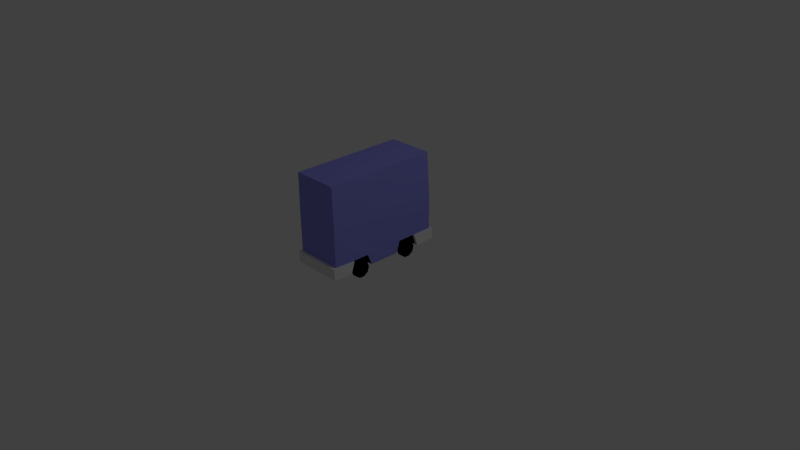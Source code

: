 # Source: CarBus.blend  (saved by Blender 2.72.0; exported with 4.5.12 LTS)
import bpy
from mathutils import Matrix  # noqa: F401  (used for matrix-valued properties, if any)

bpy.ops.wm.read_factory_settings(use_empty=True)
scene = bpy.context.scene
scene.name = 'Scene'

# ---- collections
col_collection_1 = bpy.data.collections.new('Collection 1'); scene.collection.children.link(col_collection_1)

# ---- materials (node trees are filled in below, after node groups)
mat_decelerate = bpy.data.materials.new('Decelerate')
mat_decelerate.alpha_threshold = 0.0
mat_decelerate.use_transparent_shadow = False
mat_decelerate.diffuse_color = (0.2661, 0.2695, 0.8, 1.0)
mat_decelerate.roughness = 0.5
mat_bumper = bpy.data.materials.new('Bumper')
mat_bumper.alpha_threshold = 0.0
mat_bumper.use_transparent_shadow = False
mat_bumper.roughness = 0.5
mat_wheel = bpy.data.materials.new('Wheel')
mat_wheel.alpha_threshold = 0.0
mat_wheel.use_transparent_shadow = False
mat_wheel.diffuse_color = (0.0, 0.0, 0.0, 1.0)
mat_wheel.roughness = 0.5
mat_headlights = bpy.data.materials.new('HeadLights')
mat_headlights.alpha_threshold = 0.0
mat_headlights.use_transparent_shadow = False
mat_headlights.diffuse_color = (1.0, 1.0, 1.0, 1.0)
mat_headlights.roughness = 0.5

# ---- material node trees

# ---- world
world_world = bpy.data.worlds.new('World'); scene.world = world_world
world_world.color = (0.05088, 0.05088, 0.05088)
world_world.use_sun_shadow = False
world_world.sun_shadow_jitter_overblur = 0.0
world_world.cycles.sampling_method = 'MANUAL'
world_world.cycles.sample_map_resolution = 256

# ---- cameras
cam_camera = bpy.data.cameras.new('Camera')
cam_camera.clip_end = 100.0
cam_camera.lens = 35.0
cam_camera.sensor_width = 32.0
cam_camera.sensor_height = 18.0
cam_camera.ortho_scale = 7.314
cam_camera.dof.focus_distance = 0.0
cam_camera.dof.aperture_fstop = 128.0

# ---- lights
light_lamp = bpy.data.lights.new('Lamp', 'POINT')
light_lamp.transmission_factor = 0.0
light_lamp.cutoff_distance = 30.0
light_lamp.energy = 100.0
light_lamp.shadow_buffer_clip_start = 1.001
light_lamp.shadow_soft_size = 0.1
light_lamp.shadow_maximum_resolution = 0.006
light_lamp.use_absolute_resolution = True
light_lamp.cycles.use_multiple_importance_sampling = False

# ---- meshes
me_cube_002 = bpy.data.meshes.new('Cube.002')
me_cube_002.from_pydata([(0.1925, 0.4373, 1.18), (0.1925, 0.4373, 1.174), (-1.639e-08, 0.4287, 1.18), (1.639e-08, 0.4287, 1.174), (-1.639e-08, 0.4061, 1.18), (1.639e-08, 0.4061, 1.174), (-1.639e-08, 0.3492, 1.18), (1.639e-08, 0.3492, 1.174), (0.1925, 0.3376, 1.18), (0.1925, 0.3376, 1.174), (0.33, 0.3492, 1.18), (0.33, 0.3492, 1.174), (0.33, 0.4061, 1.18), (0.33, 0.4061, 1.174), (0.33, 0.4287, 1.18), (0.33, 0.4287, 1.174), (-0.2929, 0.1125, 1.164), (-0.3187, 0.1126, -0.38), (-0.3359, 0.6246, 1.169), (-0.3187, 0.6195, -0.38), (0.3187, 0.1126, -0.38), (0.2929, 0.1125, 1.164), (0.3187, 0.6195, -0.38), (0.3338, 0.6246, 1.169), (-0.3344, 0.7345, 1.169), (-0.3187, 0.7326, -0.38), (-0.308, 1.313, 1.16), (-0.308, 1.313, -0.38), (0.3187, 0.7326, -0.38), (0.3344, 0.7345, 1.169), (0.308, 1.313, -0.38), (0.308, 1.313, 1.16), (-0.3344, 0.1126, -0.1639), (-0.3344, 0.1126, 0.92), (-0.3344, 0.1126, 0.1708), (-0.3344, 0.1126, 0.5951), (-0.3344, 0.2646, -0.114), (-0.3344, 0.2646, 0.114), (-0.3383, 0.2646, 0.8739), (-0.3344, 0.2642, 0.6456), (0.22, 0.1126, 0.92), (0.3344, 0.1126, 0.92), (0.3344, 0.1126, 0.5904), (0.3344, 0.1126, 0.1708), (0.3344, 0.1126, -0.1639), (0.3378, 0.2646, 0.8739), (0.3344, 0.2646, 0.646), (0.3344, 0.2646, 0.1121), (0.3344, 0.2646, -0.114), (-0.286, 0.1126, 0.114), (-0.3509, 0.1126, 0.114), (-0.286, 0.04555, 0.09222), (-0.3509, 0.04556, 0.09222), (-0.286, 0.004142, 0.03522), (-0.3509, 0.004143, 0.03522), (-0.286, 0.004143, -0.03524), (-0.3509, 0.004144, -0.03524), (-0.286, 0.04556, -0.09224), (-0.3509, 0.04556, -0.09224), (-0.286, 0.1126, -0.114), (-0.3509, 0.1126, -0.114), (-0.286, 0.1796, -0.09223), (-0.3509, 0.1796, -0.09223), (-0.286, 0.221, -0.03523), (-0.3509, 0.221, -0.03523), (-0.286, 0.221, 0.03522), (-0.3509, 0.221, 0.03522), (-0.286, 0.1796, 0.09222), (-0.3509, 0.1796, 0.09222), (-0.286, 0.1125, 0.874), (-0.3509, 0.1126, 0.874), (-0.286, 0.04554, 0.8522), (-0.3509, 0.04554, 0.8522), (-0.286, 0.004128, 0.7952), (-0.3509, 0.004129, 0.7952), (-0.286, 0.004129, 0.7248), (-0.3509, 0.00413, 0.7248), (-0.286, 0.04554, 0.6678), (-0.3509, 0.04555, 0.6678), (-0.286, 0.1126, 0.646), (-0.3509, 0.1126, 0.646), (-0.286, 0.1796, 0.6678), (-0.3509, 0.1796, 0.6678), (-0.286, 0.221, 0.7248), (-0.3509, 0.221, 0.7248), (-0.286, 0.221, 0.7952), (-0.3509, 0.221, 0.7952), (-0.286, 0.1796, 0.8522), (-0.3509, 0.1796, 0.8522), (0.3509, 0.1084, 0.1098), (0.286, 0.1084, 0.1098), (0.3509, 0.04141, 0.08798), (0.286, 0.04141, 0.08798), (0.3509, -4.836e-06, 0.03098), (0.286, -4.836e-06, 0.03098), (0.3509, -3.599e-06, -0.03948), (0.286, -3.599e-06, -0.03948), (0.3509, 0.04141, -0.09648), (0.286, 0.04141, -0.09648), (0.3509, 0.1084, -0.1182), (0.286, 0.1084, -0.1182), (0.3509, 0.1754, -0.09648), (0.286, 0.1754, -0.09648), (0.3509, 0.2168, -0.03947), (0.286, 0.2168, -0.03948), (0.3509, 0.2168, 0.03098), (0.286, 0.2168, 0.03098), (0.3509, 0.1754, 0.08798), (0.286, 0.1754, 0.08798), (0.3509, 0.1126, 0.874), (0.286, 0.1126, 0.874), (0.3509, 0.04554, 0.8522), (0.286, 0.04554, 0.8522), (0.3509, 0.004129, 0.7952), (0.286, 0.004129, 0.7952), (0.3509, 0.00413, 0.7248), (0.286, 0.00413, 0.7248), (0.3509, 0.04555, 0.6678), (0.286, 0.04555, 0.6678), (0.3509, 0.1126, 0.646), (0.286, 0.1126, 0.646), (0.3509, 0.1796, 0.6678), (0.286, 0.1796, 0.6678), (0.3509, 0.221, 0.7248), (0.286, 0.221, 0.7248), (0.3509, 0.221, 0.7952), (0.286, 0.221, 0.7952), (0.3509, 0.1796, 0.8522), (0.286, 0.1796, 0.8522), (0.22, 0.2646, 0.1123), (0.22, 0.2646, -0.114), (0.22, 0.1126, -0.1639), (0.22, 0.1126, 0.1708), (-0.22, 0.1126, -0.1639), (-0.22, 0.2646, -0.114), (-0.22, 0.2646, 0.1136), (-0.22, 0.1126, 0.1708), (0.22, 0.1126, 0.592), (0.22, 0.2645, 0.6459), (0.22, 0.2646, 0.874), (-0.22, 0.2643, 0.6457), (-0.22, 0.1126, 0.92), (-0.22, 0.1126, 0.5933), (-0.22, 0.2646, 0.874), (-0.3356, 0.2646, 1.167), (0.3335, 0.2646, 1.167), (-0.3575, 0.1117, 1.204), (0.3552, 0.1117, 1.204), (-0.3668, 0.1134, 0.9275), (-0.3607, 0.2662, 0.8819), (0.3661, 0.1134, 0.9276), (0.3602, 0.2662, 0.882), (-0.3575, 0.2658, 1.204), (0.3552, 0.2658, 1.204), (0.3187, 0.2646, -0.38), (-0.3187, 0.2646, -0.38), (-0.3388, 0.1122, -0.4197), (0.3388, 0.1122, -0.4197), (-0.3564, 0.113, -0.1686), (-0.3564, 0.2654, -0.1187), (0.3564, 0.113, -0.1686), (0.3564, 0.2654, -0.1187), (0.3384, 0.2653, -0.4203), (-0.3384, 0.2653, -0.4203), (-0.1925, 0.4373, 1.18), (-0.1925, 0.4373, 1.174), (-0.33, 0.4287, 1.18), (-0.33, 0.4287, 1.174), (-0.33, 0.4061, 1.18), (-0.33, 0.4061, 1.174), (-0.33, 0.3492, 1.18), (-0.33, 0.3492, 1.174), (-0.1925, 0.3376, 1.18), (-0.1925, 0.3376, 1.174), (-1.639e-08, 0.3492, 1.18), (1.639e-08, 0.3492, 1.174), (-1.639e-08, 0.4061, 1.18), (1.639e-08, 0.4061, 1.174), (-1.639e-08, 0.4287, 1.18), (1.639e-08, 0.4287, 1.174)], [], [(0, 1, 3, 2), (2, 3, 5, 4), (4, 5, 7, 6), (6, 7, 9, 8), (8, 9, 11, 10), (10, 11, 13, 12), (14, 15, 1, 0), (12, 13, 15, 14), (0, 2, 4, 6, 8, 10, 12, 14), (24, 25, 36, 37, 34, 35, 39), (19, 22, 154, 155), (22, 19, 25, 28), (144, 38, 149, 152), (26, 27, 25, 24), (30, 31, 29, 28), (26, 31, 30, 27), (24, 29, 31, 26), (27, 30, 28, 25), (45, 145, 153, 151), (19, 155, 36, 25), (34, 136, 132, 43, 42, 137, 142, 35), (138, 46, 45, 139), (145, 144, 152, 153), (154, 48, 161, 162), (137, 42, 46, 138), (40, 139, 45, 41), (49, 50, 52, 51), (51, 52, 54, 53), (53, 54, 56, 55), (55, 56, 58, 57), (57, 58, 60, 59), (59, 60, 62, 61), (61, 62, 64, 63), (63, 64, 66, 65), (52, 50, 68, 66, 64, 62, 60, 58, 56, 54), (67, 68, 50, 49), (65, 66, 68, 67), (69, 70, 72, 71), (71, 72, 74, 73), (73, 74, 76, 75), (75, 76, 78, 77), (77, 78, 80, 79), (79, 80, 82, 81), (81, 82, 84, 83), (83, 84, 86, 85), (72, 70, 88, 86, 84, 82, 80, 78, 76, 74), (87, 88, 70, 69), (85, 86, 88, 87), (89, 90, 92, 91), (91, 92, 94, 93), (93, 94, 96, 95), (95, 96, 98, 97), (97, 98, 100, 99), (99, 100, 102, 101), (101, 102, 104, 103), (103, 104, 106, 105), (107, 108, 90, 89), (105, 106, 108, 107), (89, 91, 93, 95, 97, 99, 101, 103, 105, 107), (109, 110, 112, 111), (111, 112, 114, 113), (113, 114, 116, 115), (115, 116, 118, 117), (117, 118, 120, 119), (119, 120, 122, 121), (121, 122, 124, 123), (123, 124, 126, 125), (127, 128, 110, 109), (125, 126, 128, 127), (109, 111, 113, 115, 117, 119, 121, 123, 125, 127), (23, 29, 24, 18), (49, 51, 53, 55, 57, 59, 61, 63, 65, 67), (69, 71, 73, 75, 77, 79, 81, 83, 85, 87), (112, 110, 128, 126, 124, 122, 120, 118, 116, 114), (92, 90, 108, 106, 104, 102, 100, 98, 96, 94), (28, 29, 46, 42, 43, 47, 48), (32, 133, 134, 36), (36, 134, 135, 37), (34, 37, 135, 136), (44, 131, 133, 32, 17, 20), (33, 141, 40, 41, 21, 16), (132, 129, 47, 43), (131, 44, 48, 130), (130, 48, 47, 129), (131, 132, 136, 133), (39, 140, 143, 38), (35, 142, 140, 39), (33, 38, 143, 141), (40, 141, 142, 137), (143, 140, 142, 141), (138, 139, 40, 137), (131, 130, 129, 132), (136, 135, 134, 133), (38, 144, 18), (45, 23, 145), (144, 145, 23, 18), (39, 38, 18, 24), (29, 23, 45, 46), (146, 147, 153, 152), (146, 152, 149, 148), (153, 147, 150, 151), (41, 45, 151, 150), (21, 41, 150, 147), (38, 33, 148, 149), (16, 21, 147, 146), (33, 16, 146, 148), (22, 28, 48, 154), (36, 155, 163, 159), (155, 154, 162, 163), (162, 161, 160, 157), (163, 156, 158, 159), (163, 162, 157, 156), (48, 44, 160, 161), (32, 36, 159, 158), (17, 32, 158, 156), (20, 17, 156, 157), (44, 20, 157, 160), (164, 165, 167, 166), (166, 167, 169, 168), (168, 169, 171, 170), (170, 171, 173, 172), (172, 173, 175, 174), (174, 175, 177, 176), (178, 179, 165, 164), (176, 177, 179, 178), (164, 166, 168, 170, 172, 174, 176, 178)])
me_cube_002.polygons.foreach_set('material_index', [3, 3, 3, 3, 3, 3, 3, 3, 3, 0, 0, 0, 1, 0, 0, 0, 0, 0, 1, 0, 2, 2, 1, 1, 2, 2, 2, 2, 2, 2, 2, 2, 2, 2, 2, 2, 2, 2, 2, 2, 2, 2, 2, 2, 2, 2, 2, 2, 2, 2, 2, 2, 2, 2, 2, 2, 2, 2, 2, 2, 2, 2, 2, 2, 2, 2, 2, 2, 2, 2, 0, 2, 2, 2, 2, 0, 2, 2, 2, 2, 2, 2, 2, 2, 2, 2, 2, 2, 2, 2, 2, 2, 2, 0, 0, 0, 0, 0, 1, 1, 1, 1, 1, 1, 1, 1, 0, 1, 1, 1, 1, 1, 1, 1, 1, 1, 1, 3, 3, 3, 3, 3, 3, 3, 3, 3])
me_cube_002.materials.append(mat_decelerate)
me_cube_002.materials.append(mat_bumper)
me_cube_002.materials.append(mat_wheel)
me_cube_002.materials.append(mat_headlights)
me_cube_002.use_remesh_preserve_volume = False
me_cube_002.use_remesh_preserve_attributes = False
me_cube_002.use_mirror_vertex_groups = False
me_cube_002.update()

# ---- objects
ob_lamp = bpy.data.objects.new('Lamp', light_lamp)
ob_camera = bpy.data.objects.new('Camera', cam_camera)
ob_carbus = bpy.data.objects.new('CarBus', me_cube_002)

# ---- transforms, parenting, visibility, modifiers, constraints
ob_lamp.location = (4.076, 1.005, 5.904)
ob_lamp.rotation_euler = (0.6503, 0.05522, 1.866)
ob_lamp.lock_rotations_4d = False
ob_lamp.empty_display_type = 'ARROWS'
ob_lamp.color = (0.0, 0.0, 0.0, 0.0)
ob_lamp.lineart.crease_threshold = 0.0
ob_camera.location = (7.481, -6.508, 5.344)
ob_camera.rotation_euler = (1.109, 0.01082, 0.8149)
ob_camera.lock_rotations_4d = False
ob_camera.empty_display_type = 'ARROWS'
ob_camera.color = (0.0, 0.0, 0.0, 0.0)
ob_camera.display_type = 'WIRE'
ob_camera.lineart.crease_threshold = 0.0
ob_carbus.location = (1.987e-08, -0.5, 2.831e-06)
ob_carbus.rotation_euler = (1.571, -0.0, -3.142)
ob_carbus.lineart.crease_threshold = 0.0

# ---- collection membership
col_collection_1.objects.link(ob_lamp)
col_collection_1.objects.link(ob_camera)
col_collection_1.objects.link(ob_carbus)

# ---- scene / render settings (as saved in the file)
scene.camera = ob_camera
scene.frame_start = 1; scene.frame_end = 250; scene.frame_set(3)
scene.render.engine = 'BLENDER_EEVEE_NEXT'
scene.render.resolution_percentage = 50
scene.render.dither_intensity = 0.0
scene.cycles.use_denoising = False
scene.cycles.samples = 10
scene.cycles.sampling_pattern = 'TABULATED_SOBOL'
scene.cycles.light_sampling_threshold = 0.0
scene.cycles.use_adaptive_sampling = False
scene.cycles.use_light_tree = False
scene.cycles.blur_glossy = 0.0
scene.cycles.pixel_filter_type = 'GAUSSIAN'
scene.cycles.sample_clamp_indirect = 0.0
scene.view_settings.view_transform = 'Standard'
bpy.context.view_layer.update()
